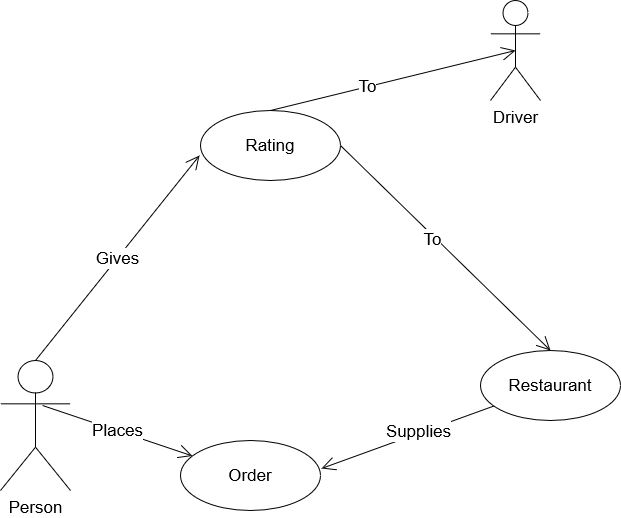

The diagram above was exported from draw.io. Its source (the exported page's mxGraphModel, read from the mxfile embedded in the PNG):
<mxGraphModel dx="781" dy="1132" grid="1" gridSize="10" guides="1" tooltips="1" connect="1" arrows="1" fold="1" page="1" pageScale="1" pageWidth="850" pageHeight="1100" math="0" shadow="0">
  <root>
    <mxCell id="0" />
    <mxCell id="1" parent="0" />
    <mxCell id="as4qGFqqgBXNDLa9JmSe-1" value="Person" style="shape=umlActor;verticalLabelPosition=bottom;verticalAlign=top;html=1;fontSize=17;" vertex="1" parent="1">
      <mxGeometry x="140" y="460" width="70" height="130" as="geometry" />
    </mxCell>
    <mxCell id="as4qGFqqgBXNDLa9JmSe-3" value="Places" style="endArrow=open;endFill=1;endSize=12;html=1;exitX=0.6;exitY=0.346;exitDx=0;exitDy=0;exitPerimeter=0;fontSize=17;" edge="1" parent="1" source="as4qGFqqgBXNDLa9JmSe-1" target="as4qGFqqgBXNDLa9JmSe-4">
      <mxGeometry width="160" relative="1" as="geometry">
        <mxPoint x="320" y="570" as="sourcePoint" />
        <mxPoint x="370" y="380" as="targetPoint" />
      </mxGeometry>
    </mxCell>
    <mxCell id="as4qGFqqgBXNDLa9JmSe-4" value="Order" style="ellipse;whiteSpace=wrap;html=1;fontSize=17;" vertex="1" parent="1">
      <mxGeometry x="320" y="540" width="140" height="70" as="geometry" />
    </mxCell>
    <mxCell id="as4qGFqqgBXNDLa9JmSe-6" value="Restaurant" style="ellipse;whiteSpace=wrap;html=1;fontSize=17;" vertex="1" parent="1">
      <mxGeometry x="620" y="450" width="140" height="70" as="geometry" />
    </mxCell>
    <mxCell id="as4qGFqqgBXNDLa9JmSe-8" value="Gives" style="endArrow=open;endFill=1;endSize=12;html=1;exitX=0.5;exitY=0;exitDx=0;exitDy=0;entryX=-0.007;entryY=0.643;entryDx=0;entryDy=0;exitPerimeter=0;entryPerimeter=0;fontSize=17;" edge="1" parent="1" source="as4qGFqqgBXNDLa9JmSe-1" target="as4qGFqqgBXNDLa9JmSe-10">
      <mxGeometry width="160" relative="1" as="geometry">
        <mxPoint x="380" y="170" as="sourcePoint" />
        <mxPoint x="440" y="200" as="targetPoint" />
      </mxGeometry>
    </mxCell>
    <mxCell id="as4qGFqqgBXNDLa9JmSe-10" value="Rating" style="ellipse;whiteSpace=wrap;html=1;fontSize=17;" vertex="1" parent="1">
      <mxGeometry x="340" y="210" width="140" height="70" as="geometry" />
    </mxCell>
    <mxCell id="as4qGFqqgBXNDLa9JmSe-12" value="" style="endArrow=open;endFill=1;endSize=12;html=1;entryX=1.007;entryY=0.4;entryDx=0;entryDy=0;entryPerimeter=0;fontSize=17;" edge="1" parent="1" source="as4qGFqqgBXNDLa9JmSe-6" target="as4qGFqqgBXNDLa9JmSe-4">
      <mxGeometry width="160" relative="1" as="geometry">
        <mxPoint x="420" y="510" as="sourcePoint" />
        <mxPoint x="580" y="510" as="targetPoint" />
      </mxGeometry>
    </mxCell>
    <mxCell id="as4qGFqqgBXNDLa9JmSe-13" value="Supplies" style="edgeLabel;html=1;align=center;verticalAlign=middle;resizable=0;points=[];fontSize=17;" vertex="1" connectable="0" parent="as4qGFqqgBXNDLa9JmSe-12">
      <mxGeometry x="-0.1324" y="-1" relative="1" as="geometry">
        <mxPoint y="-1" as="offset" />
      </mxGeometry>
    </mxCell>
    <mxCell id="as4qGFqqgBXNDLa9JmSe-15" value="" style="endArrow=open;endFill=1;endSize=12;html=1;exitX=1;exitY=0.5;exitDx=0;exitDy=0;entryX=0.5;entryY=0;entryDx=0;entryDy=0;fontSize=17;" edge="1" parent="1" source="as4qGFqqgBXNDLa9JmSe-10" target="as4qGFqqgBXNDLa9JmSe-6">
      <mxGeometry width="160" relative="1" as="geometry">
        <mxPoint x="420" y="510" as="sourcePoint" />
        <mxPoint x="580" y="510" as="targetPoint" />
      </mxGeometry>
    </mxCell>
    <mxCell id="as4qGFqqgBXNDLa9JmSe-16" value="To" style="edgeLabel;html=1;align=center;verticalAlign=middle;resizable=0;points=[];fontSize=17;" vertex="1" connectable="0" parent="as4qGFqqgBXNDLa9JmSe-15">
      <mxGeometry x="-0.1081" y="-3" relative="1" as="geometry">
        <mxPoint as="offset" />
      </mxGeometry>
    </mxCell>
    <mxCell id="as4qGFqqgBXNDLa9JmSe-17" value="Driver" style="shape=umlActor;verticalLabelPosition=bottom;verticalAlign=top;html=1;fontSize=17;" vertex="1" parent="1">
      <mxGeometry x="630" y="100" width="50" height="100" as="geometry" />
    </mxCell>
    <mxCell id="as4qGFqqgBXNDLa9JmSe-19" value="" style="endArrow=open;endFill=1;endSize=12;html=1;exitX=0.5;exitY=0;exitDx=0;exitDy=0;entryX=0.5;entryY=0.5;entryDx=0;entryDy=0;entryPerimeter=0;fontSize=17;" edge="1" parent="1" source="as4qGFqqgBXNDLa9JmSe-10" target="as4qGFqqgBXNDLa9JmSe-17">
      <mxGeometry width="160" relative="1" as="geometry">
        <mxPoint x="420" y="510" as="sourcePoint" />
        <mxPoint x="580" y="510" as="targetPoint" />
      </mxGeometry>
    </mxCell>
    <mxCell id="as4qGFqqgBXNDLa9JmSe-20" value="To" style="edgeLabel;html=1;align=center;verticalAlign=middle;resizable=0;points=[];fontSize=17;" vertex="1" connectable="0" parent="as4qGFqqgBXNDLa9JmSe-19">
      <mxGeometry x="-0.2058" y="1" relative="1" as="geometry">
        <mxPoint as="offset" />
      </mxGeometry>
    </mxCell>
  </root>
</mxGraphModel>